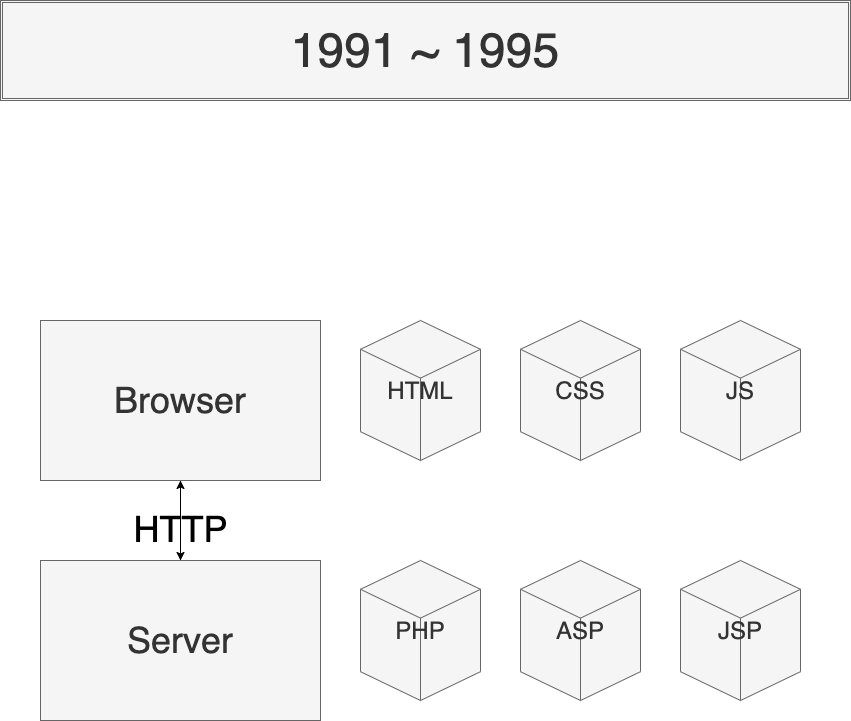

The diagram above was exported from draw.io. Its source (the exported page's mxGraphModel, read from the mxfile embedded in the PNG):
<mxGraphModel dx="882" dy="413" grid="1" gridSize="10" guides="1" tooltips="1" connect="1" arrows="1" fold="1" page="1" pageScale="1" pageWidth="850" pageHeight="1100" math="0" shadow="0">
  <root>
    <mxCell id="0" />
    <mxCell id="1" parent="0" />
    <mxCell id="0Kgk2NvX1qrmI3Vkb6VV-116" style="edgeStyle=orthogonalEdgeStyle;rounded=0;orthogonalLoop=1;jettySize=auto;html=1;exitX=0.5;exitY=1;exitDx=0;exitDy=0;entryX=0.5;entryY=0;entryDx=0;entryDy=0;" parent="1" source="0Kgk2NvX1qrmI3Vkb6VV-86" target="0Kgk2NvX1qrmI3Vkb6VV-87" edge="1">
      <mxGeometry relative="1" as="geometry" />
    </mxCell>
    <mxCell id="0Kgk2NvX1qrmI3Vkb6VV-86" value="&lt;font style=&quot;font-size: 36px&quot;&gt;Browser&lt;/font&gt;" style="rounded=0;whiteSpace=wrap;html=1;shadow=0;sketch=0;fillColor=#f5f5f5;strokeColor=#666666;fontColor=#333333;" parent="1" vertex="1">
      <mxGeometry x="40" y="320" width="280" height="160" as="geometry" />
    </mxCell>
    <mxCell id="0Kgk2NvX1qrmI3Vkb6VV-88" style="edgeStyle=orthogonalEdgeStyle;rounded=0;orthogonalLoop=1;jettySize=auto;html=1;exitX=0.5;exitY=0;exitDx=0;exitDy=0;" parent="1" source="0Kgk2NvX1qrmI3Vkb6VV-87" target="0Kgk2NvX1qrmI3Vkb6VV-86" edge="1">
      <mxGeometry relative="1" as="geometry" />
    </mxCell>
    <mxCell id="0Kgk2NvX1qrmI3Vkb6VV-93" value="&lt;font style=&quot;font-size: 36px&quot;&gt;HTTP&lt;/font&gt;" style="edgeLabel;html=1;align=center;verticalAlign=middle;resizable=0;points=[];labelBackgroundColor=none;fontColor=#000000;" parent="0Kgk2NvX1qrmI3Vkb6VV-88" vertex="1" connectable="0">
      <mxGeometry x="-0.2" y="1" relative="1" as="geometry">
        <mxPoint as="offset" />
      </mxGeometry>
    </mxCell>
    <mxCell id="0Kgk2NvX1qrmI3Vkb6VV-87" value="&lt;font style=&quot;font-size: 36px&quot;&gt;Server&lt;/font&gt;" style="rounded=0;whiteSpace=wrap;html=1;shadow=0;sketch=0;fillColor=#f5f5f5;strokeColor=#666666;fontColor=#333333;" parent="1" vertex="1">
      <mxGeometry x="40" y="560" width="280" height="160" as="geometry" />
    </mxCell>
    <mxCell id="0Kgk2NvX1qrmI3Vkb6VV-90" value="&lt;font style=&quot;font-size: 24px&quot;&gt;HTML&lt;/font&gt;" style="html=1;whiteSpace=wrap;shape=isoCube2;backgroundOutline=1;isoAngle=15;shadow=0;sketch=0;fillColor=#f5f5f5;strokeColor=#666666;fontColor=#333333;" parent="1" vertex="1">
      <mxGeometry x="360" y="320" width="120" height="140" as="geometry" />
    </mxCell>
    <mxCell id="0Kgk2NvX1qrmI3Vkb6VV-94" value="&lt;font style=&quot;font-size: 48px&quot;&gt;1991 ~ 1995&lt;/font&gt;" style="shape=ext;double=1;rounded=0;whiteSpace=wrap;html=1;shadow=0;sketch=0;fillColor=#f5f5f5;strokeColor=#666666;fontColor=#333333;" parent="1" vertex="1">
      <mxGeometry width="850" height="100" as="geometry" />
    </mxCell>
    <mxCell id="3" value="&lt;font style=&quot;font-size: 24px&quot;&gt;CSS&lt;/font&gt;" style="html=1;whiteSpace=wrap;shape=isoCube2;backgroundOutline=1;isoAngle=15;shadow=0;sketch=0;fillColor=#f5f5f5;strokeColor=#666666;fontColor=#333333;" vertex="1" parent="1">
      <mxGeometry x="520" y="320" width="120" height="140" as="geometry" />
    </mxCell>
    <mxCell id="4" value="&lt;font style=&quot;font-size: 24px&quot;&gt;JS&lt;/font&gt;" style="html=1;whiteSpace=wrap;shape=isoCube2;backgroundOutline=1;isoAngle=15;shadow=0;sketch=0;fillColor=#f5f5f5;strokeColor=#666666;fontColor=#333333;" vertex="1" parent="1">
      <mxGeometry x="680" y="320" width="120" height="140" as="geometry" />
    </mxCell>
    <mxCell id="5" value="&lt;font style=&quot;font-size: 24px&quot;&gt;PHP&lt;/font&gt;" style="html=1;whiteSpace=wrap;shape=isoCube2;backgroundOutline=1;isoAngle=15;shadow=0;sketch=0;fillColor=#f5f5f5;strokeColor=#666666;fontColor=#333333;" vertex="1" parent="1">
      <mxGeometry x="360" y="560" width="120" height="140" as="geometry" />
    </mxCell>
    <mxCell id="6" value="&lt;font style=&quot;font-size: 24px&quot;&gt;ASP&lt;/font&gt;" style="html=1;whiteSpace=wrap;shape=isoCube2;backgroundOutline=1;isoAngle=15;shadow=0;sketch=0;fillColor=#f5f5f5;strokeColor=#666666;fontColor=#333333;" vertex="1" parent="1">
      <mxGeometry x="520" y="560" width="120" height="140" as="geometry" />
    </mxCell>
    <mxCell id="7" value="&lt;font style=&quot;font-size: 24px&quot;&gt;JSP&lt;/font&gt;" style="html=1;whiteSpace=wrap;shape=isoCube2;backgroundOutline=1;isoAngle=15;shadow=0;sketch=0;fillColor=#f5f5f5;strokeColor=#666666;fontColor=#333333;" vertex="1" parent="1">
      <mxGeometry x="680" y="560" width="120" height="140" as="geometry" />
    </mxCell>
  </root>
</mxGraphModel>